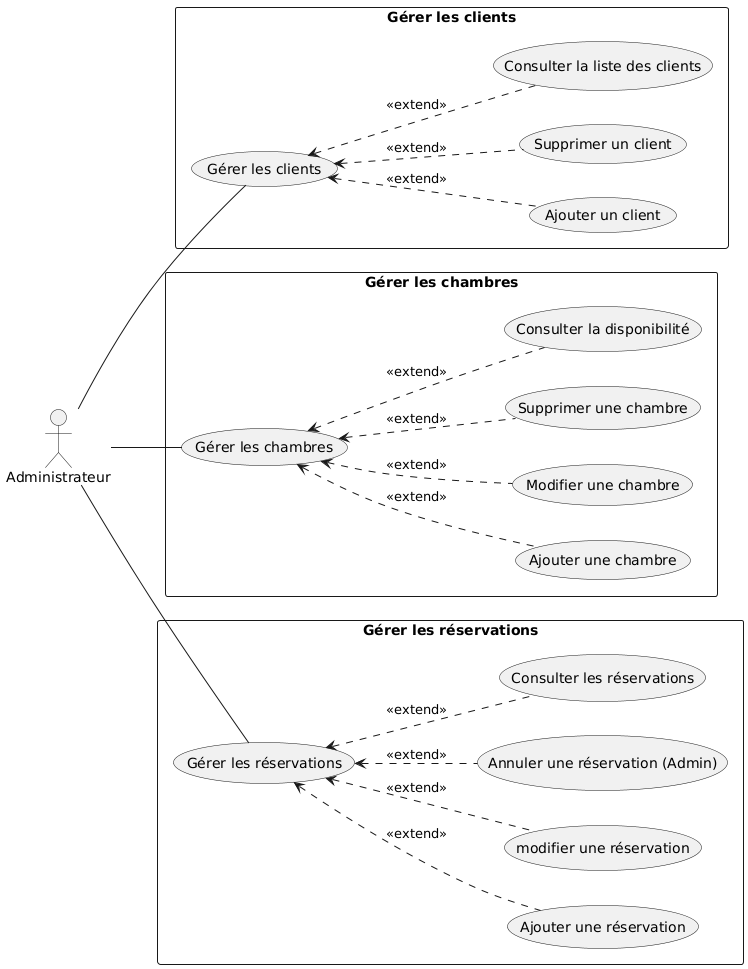

The diagram above was rendered by PlantUML. Its source (embedded in the PNG):
@startuml
left to right direction

actor Administrateur

rectangle "Gérer les clients" {
  usecase "Gérer les clients" as UC6
  usecase "Ajouter un client" as UC6_1
  
  usecase "Supprimer un client" as UC6_3
  usecase "Consulter la liste des clients" as UC6_4
  
  UC6 <.. UC6_1 : <<extend>>
  
  UC6 <.. UC6_3 : <<extend>>
  UC6 <.. UC6_4 : <<extend>>
}

rectangle "Gérer les chambres" {
  usecase "Gérer les chambres" as UC7
  usecase "Ajouter une chambre" as UC7_1
   usecase "Modifier une chambre" as UC7_2
  usecase "Supprimer une chambre" as UC7_3
  usecase "Consulter la disponibilité" as UC7_4

  UC7 <.. UC7_1 : <<extend>>
  UC7 <.. UC7_2 : <<extend>>
  UC7 <.. UC7_3 : <<extend>>
  UC7 <.. UC7_4 : <<extend>>
}

rectangle "Gérer les réservations" {
  usecase "Gérer les réservations" as UC8
  usecase "Ajouter une réservation" as UC8_1
  usecase "modifier une réservation" as UC8_2
  usecase "Annuler une réservation (Admin)" as UC8_3
  usecase "Consulter les réservations" as UC8_4

  UC8 <.. UC8_1 : <<extend>>
   UC8 <.. UC8_2 : <<extend>>
  UC8 <.. UC8_3 : <<extend>>
  UC8 <.. UC8_4 : <<extend>>
}

Administrateur -- UC6
Administrateur -- UC7
Administrateur -- UC8
@enduml